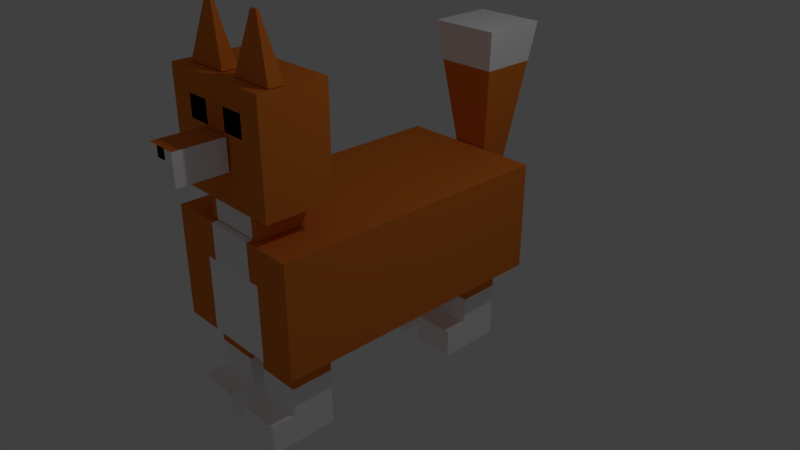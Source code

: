 # Source: zorro.blend  (saved by Blender 2.79.0; exported with 4.5.12 LTS)
import bpy
from mathutils import Matrix  # noqa: F401  (used for matrix-valued properties, if any)

bpy.ops.wm.read_factory_settings(use_empty=True)
scene = bpy.context.scene
scene.name = 'Scene'

# ---- collections
col_collection_1 = bpy.data.collections.new('Collection 1'); scene.collection.children.link(col_collection_1)

# ---- materials (node trees are filled in below, after node groups)
mat_naranja = bpy.data.materials.new('naranja')
mat_naranja.alpha_threshold = 0.0
mat_naranja.use_transparent_shadow = False
mat_naranja.diffuse_color = (0.8, 0.2071, 0.02779, 1.0)
mat_naranja.roughness = 0.5
mat_naranja.specular_intensity = 0.0
mat_blanco = bpy.data.materials.new('blanco')
mat_blanco.alpha_threshold = 0.0
mat_blanco.use_transparent_shadow = False
mat_blanco.diffuse_color = (1.0, 1.0, 1.0, 1.0)
mat_blanco.roughness = 0.5
mat_blanco.specular_intensity = 0.0
mat_blanco.line_color = (0.0, 0.0, 0.0, 1.0)
mat_negro = bpy.data.materials.new('negro')
mat_negro.alpha_threshold = 0.0
mat_negro.use_transparent_shadow = False
mat_negro.diffuse_color = (0.0, 0.0, 0.0, 1.0)
mat_negro.roughness = 0.5
mat_negro.specular_intensity = 0.0

# ---- material node trees

# ---- world
world_world = bpy.data.worlds.new('World'); scene.world = world_world
world_world.color = (0.05088, 0.05088, 0.05088)
world_world.use_sun_shadow = False
world_world.sun_shadow_jitter_overblur = 0.0
world_world.cycles.sampling_method = 'MANUAL'

# ---- cameras
cam_camera = bpy.data.cameras.new('Camera')
cam_camera.clip_end = 100.0
cam_camera.lens = 35.0
cam_camera.sensor_width = 32.0
cam_camera.sensor_height = 18.0
cam_camera.ortho_scale = 7.314
cam_camera.dof.focus_distance = 0.0
cam_camera.dof.aperture_fstop = 128.0

# ---- lights
light_lamp = bpy.data.lights.new('Lamp', 'POINT')
light_lamp.transmission_factor = 0.0
light_lamp.cutoff_distance = 30.0
light_lamp.energy = 100.0
light_lamp.shadow_buffer_clip_start = 1.001
light_lamp.shadow_soft_size = 0.1
light_lamp.shadow_maximum_resolution = 0.006
light_lamp.use_absolute_resolution = True

# ---- meshes
me_cube_012 = bpy.data.meshes.new('Cube.012')
me_cube_012.from_pydata([(-1.0, -1.0, -1.0), (-2.675, -2.675, 1.0), (-1.0, 1.0, -1.0), (-2.675, 2.675, 1.0), (1.0, -1.0, -1.0), (2.675, -2.675, 1.0), (1.0, 1.0, -1.0), (2.675, 2.675, 1.0), (-2.28, -2.28, 0.5289), (-2.28, 2.28, 0.5289), (2.28, 2.28, 0.5289), (2.28, -2.28, 0.5289), (3.919, -2.613, -2.846), (3.919, -5.981, -2.846), (0.636, -5.981, -2.846), (0.636, -2.613, -2.846), (3.919, -2.613, -1.817), (3.919, -5.981, -1.817), (0.636, -5.981, -1.817), (0.636, -2.613, -1.817), (3.919, -2.613, -2.5), (3.919, -5.981, -2.5), (0.636, -5.981, -2.5), (0.636, -2.613, -2.5), (3.919, -7.868, -2.846), (0.636, -7.868, -2.846), (3.919, -7.868, -2.5), (0.636, -7.868, -2.5), (3.919, -2.613, -2.158), (3.919, -5.981, -2.158), (0.636, -5.981, -2.158), (0.636, -2.613, -2.158), (-0.8644, -2.613, -2.846), (-0.8644, -5.981, -2.846), (-4.148, -5.981, -2.846), (-4.148, -2.613, -2.846), (-0.8644, -2.613, -1.817), (-0.8644, -5.981, -1.817), (-4.148, -5.981, -1.817), (-4.148, -2.613, -1.817), (-0.8644, -2.613, -2.5), (-0.8644, -5.981, -2.5), (-4.148, -5.981, -2.5), (-4.148, -2.613, -2.5), (-0.8644, -7.868, -2.846), (-4.148, -7.868, -2.846), (-0.8644, -7.868, -2.5), (-4.148, -7.868, -2.5), (-0.8644, -2.613, -2.158), (-0.8644, -5.981, -2.158), (-4.148, -5.981, -2.158), (-4.148, -2.613, -2.158), (-0.8644, -19.94, -2.846), (-0.8644, -23.31, -2.846), (-4.148, -23.31, -2.846), (-4.148, -19.94, -2.846), (-0.8644, -19.94, -1.817), (-0.8644, -23.31, -1.817), (-4.148, -23.31, -1.817), (-4.148, -19.94, -1.817), (-0.8644, -19.94, -2.5), (-0.8644, -23.31, -2.5), (-4.148, -23.31, -2.5), (-4.148, -19.94, -2.5), (-0.8644, -25.19, -2.846), (-4.148, -25.19, -2.846), (-0.8644, -25.19, -2.5), (-4.148, -25.19, -2.5), (-0.8644, -19.94, -2.158), (-0.8644, -23.31, -2.158), (-4.148, -23.31, -2.158), (-4.148, -19.94, -2.158), (4.236, -22.66, 1.105), (4.236, -23.86, 1.105), (0.9993, -23.86, 1.105), (0.9993, -22.66, 1.105), (2.881, -23.16, 1.743), (2.881, -23.35, 1.743), (2.354, -23.35, 1.743), (2.354, -23.16, 1.743), (-0.2784, -22.66, 1.105), (-0.2784, -23.86, 1.105), (-3.515, -23.86, 1.105), (-3.515, -22.66, 1.105), (-1.633, -23.16, 1.743), (-1.633, -23.35, 1.743), (-2.16, -23.35, 1.743), (-2.16, -23.16, 1.743), (1.189, -24.95, 0.2268), (1.189, -28.68, 0.2268), (-1.189, -28.68, 0.2268), (-1.189, -24.95, 0.2268), (1.189, -24.95, 0.5784), (1.189, -28.68, 0.5784), (-1.189, -28.68, 0.5784), (-1.189, -24.95, 0.5784), (0.3963, -24.95, 0.2268), (-0.3963, -24.95, 0.2268), (0.3963, -28.68, 0.2268), (-0.3963, -28.68, 0.2268), (0.3963, -24.95, 0.5784), (-0.3963, -24.95, 0.5784), (0.3963, -28.68, 0.5784), (-0.3963, -28.68, 0.5784), (1.189, -24.95, 0.344), (1.189, -24.95, 0.4612), (1.189, -28.68, 0.344), (1.189, -28.68, 0.4612), (-1.189, -28.68, 0.344), (-1.189, -28.68, 0.4612), (-1.189, -24.95, 0.344), (-1.189, -24.95, 0.4612), (0.3963, -24.95, 0.344), (0.3963, -24.95, 0.4612), (-0.3963, -24.95, 0.344), (-0.3963, -24.95, 0.4612), (0.3963, -28.68, 0.4612), (0.3963, -28.68, 0.344), (-0.3963, -28.68, 0.4612), (-0.3963, -28.68, 0.344), (2.387, -20.22, -0.4766), (2.387, -24.15, -0.4766), (-2.387, -24.15, -0.4766), (-2.387, -20.22, -0.4766), (2.387, -20.22, -0.1574), (2.387, -24.15, -0.1574), (-2.387, -24.15, -0.1574), (-2.387, -20.22, -0.1574), (-1.921, -20.22, -0.4766), (-1.921, -24.15, -0.4766), (-1.921, -20.22, -0.1574), (-1.921, -24.15, -0.1574), (1.877, -20.22, -0.4766), (1.877, -24.15, -0.4766), (1.877, -20.22, -0.1574), (1.877, -24.15, -0.1574), (3.919, -19.94, -2.846), (3.919, -23.31, -2.846), (0.636, -23.31, -2.846), (0.636, -19.94, -2.846), (3.919, -19.94, -1.817), (3.919, -23.31, -1.817), (0.636, -23.31, -1.817), (0.636, -19.94, -1.817), (3.919, -19.94, -2.5), (3.919, -23.31, -2.5), (0.636, -23.31, -2.5), (0.636, -19.94, -2.5), (3.919, -25.19, -2.846), (0.636, -25.19, -2.846), (3.919, -25.19, -2.5), (0.636, -25.19, -2.5), (3.919, -19.94, -2.158), (3.919, -23.31, -2.158), (0.636, -23.31, -2.158), (0.636, -19.94, -2.158), (4.37, -19.57, -0.1551), (4.37, -24.8, -0.1551), (-4.37, -24.8, -0.1551), (-4.37, -19.57, -0.1551), (4.37, -19.57, 1.096), (4.37, -24.8, 1.096), (-4.37, -24.8, 1.096), (-4.37, -19.57, 1.096), (4.37, -19.57, 0.1013), (4.37, -19.57, 0.3515), (4.37, -19.57, 0.6016), (4.37, -19.57, 0.8518), (4.37, -24.8, 0.1013), (4.37, -24.8, 0.3515), (4.37, -24.8, 0.6016), (4.37, -24.8, 0.8518), (-4.37, -24.8, 0.1013), (-4.37, -24.8, 0.3515), (-4.37, -24.8, 0.6016), (-4.37, -24.8, 0.8518), (-4.37, -19.57, 0.1013), (-4.37, -19.57, 0.3515), (-4.37, -19.57, 0.6016), (-4.37, -19.57, 0.8518), (2.622, -19.57, -0.1551), (0.874, -19.57, -0.1551), (-0.874, -19.57, -0.1551), (-2.622, -19.57, -0.1551), (2.622, -24.8, -0.1551), (0.874, -24.8, -0.1551), (-0.874, -24.8, -0.1551), (-2.622, -24.8, -0.1551), (2.622, -19.57, 1.096), (0.874, -19.57, 1.096), (-0.874, -19.57, 1.096), (-2.622, -19.57, 1.096), (2.622, -24.8, 1.096), (0.874, -24.8, 1.096), (-0.874, -24.8, 1.096), (-2.622, -24.8, 1.096), (2.622, -19.57, 0.8518), (0.874, -19.57, 0.8518), (-0.874, -19.57, 0.8518), (-2.622, -19.57, 0.8518), (2.622, -19.57, 0.6016), (0.874, -19.57, 0.6016), (-0.874, -19.57, 0.6016), (-2.622, -19.57, 0.6016), (2.622, -19.57, 0.3515), (0.874, -19.57, 0.3515), (-0.874, -19.57, 0.3515), (-2.622, -19.57, 0.3515), (2.622, -19.57, 0.1013), (0.874, -19.57, 0.1013), (-0.874, -19.57, 0.1013), (-2.622, -19.57, 0.1013), (2.622, -24.8, 0.1013), (0.874, -24.8, 0.1013), (-0.874, -24.8, 0.1013), (-2.622, -24.8, 0.1013), (2.622, -24.8, 0.3515), (0.874, -24.8, 0.3515), (-0.874, -24.8, 0.3515), (-2.622, -24.8, 0.3515), (2.622, -24.8, 0.6016), (0.874, -24.8, 0.6016), (-0.874, -24.8, 0.6016), (-2.622, -24.8, 0.6016), (2.622, -24.8, 0.8518), (0.874, -24.8, 0.8518), (-0.874, -24.8, 0.8518), (-2.622, -24.8, 0.8518), (5.631, -1.563, -1.813), (5.631, -24.65, -1.813), (-5.631, -24.65, -1.813), (-5.631, -1.563, -1.813), (5.631, -1.563, -0.4847), (5.631, -24.65, -0.4847), (-5.631, -24.65, -0.4847), (-5.631, -1.563, -0.4847), (1.877, -1.563, -1.813), (-1.877, -1.563, -1.813), (1.877, -24.65, -1.813), (-1.877, -24.65, -1.813), (1.877, -1.563, -0.4847), (-1.877, -1.563, -0.4847), (1.877, -24.65, -0.4847), (-1.877, -24.65, -0.4847), (5.631, -1.563, -0.9189), (5.631, -24.65, -0.9189), (-5.631, -24.65, -0.9189), (-5.631, -1.563, -0.9189), (1.877, -1.563, -0.9189), (-1.877, -1.563, -0.9189), (1.877, -24.65, -0.9189), (-1.877, -24.65, -0.9189), (2.69, -1.563, -1.813), (2.69, -24.65, -1.813), (2.69, -1.563, -0.4847), (2.69, -24.65, -0.4847), (2.69, -24.65, -0.9189), (2.69, -1.563, -0.9189), (-2.666, -1.563, -1.813), (-2.666, -24.65, -1.813), (-2.666, -1.563, -0.4847), (-2.666, -24.65, -0.4847), (-2.666, -1.563, -0.9189), (-2.666, -24.65, -0.9189), (5.631, -20.3, -1.813), (-5.631, -20.3, -1.813), (5.631, -20.3, -0.4847), (-5.631, -20.3, -0.4847), (1.877, -20.3, -0.4847), (-1.877, -20.3, -0.4847), (1.877, -20.3, -1.813), (-1.877, -20.3, -1.813), (-5.631, -20.3, -0.9189), (5.631, -20.3, -0.9189), (2.69, -20.3, -1.813), (2.69, -20.3, -0.4847), (-2.666, -20.3, -0.4847), (-2.666, -20.3, -1.813)], [], [(8, 1, 3, 9), (9, 3, 7, 10), (10, 7, 5, 11), (11, 5, 1, 8), (2, 6, 4, 0), (7, 3, 1, 5), (4, 11, 8, 0), (6, 10, 11, 4), (2, 9, 10, 6), (0, 8, 9, 2), (12, 13, 14, 15), (16, 19, 18, 17), (28, 16, 17, 29), (29, 17, 18, 30), (30, 18, 19, 31), (20, 12, 15, 23), (28, 20, 23, 31), (14, 22, 23, 15), (21, 22, 27, 26), (12, 20, 21, 13), (24, 26, 27, 25), (14, 13, 24, 25), (22, 14, 25, 27), (13, 21, 26, 24), (16, 28, 31, 19), (22, 30, 31, 23), (21, 29, 30, 22), (20, 28, 29, 21), (32, 33, 34, 35), (36, 39, 38, 37), (48, 36, 37, 49), (49, 37, 38, 50), (50, 38, 39, 51), (40, 32, 35, 43), (48, 40, 43, 51), (34, 42, 43, 35), (41, 42, 47, 46), (32, 40, 41, 33), (44, 46, 47, 45), (34, 33, 44, 45), (42, 34, 45, 47), (33, 41, 46, 44), (36, 48, 51, 39), (42, 50, 51, 43), (41, 49, 50, 42), (40, 48, 49, 41), (52, 53, 54, 55), (56, 59, 58, 57), (68, 56, 57, 69), (69, 57, 58, 70), (70, 58, 59, 71), (60, 52, 55, 63), (68, 60, 63, 71), (54, 62, 63, 55), (61, 62, 67, 66), (52, 60, 61, 53), (64, 66, 67, 65), (54, 53, 64, 65), (62, 54, 65, 67), (53, 61, 66, 64), (56, 68, 71, 59), (62, 70, 71, 63), (61, 69, 70, 62), (60, 68, 69, 61), (72, 73, 74, 75), (76, 79, 78, 77), (72, 76, 77, 73), (73, 77, 78, 74), (74, 78, 79, 75), (76, 72, 75, 79), (80, 81, 82, 83), (84, 87, 86, 85), (80, 84, 85, 81), (81, 85, 86, 82), (82, 86, 87, 83), (84, 80, 83, 87), (97, 99, 90, 91), (101, 95, 94, 103), (105, 92, 93, 107), (118, 103, 94, 109), (109, 94, 95, 111), (114, 97, 91, 110), (104, 88, 96, 112), (112, 96, 97, 114), (107, 93, 102, 116), (116, 102, 103, 118), (92, 100, 102, 93), (100, 101, 103, 102), (88, 89, 98, 96), (96, 98, 99, 97), (98, 117, 119, 99), (117, 116, 118, 119), (89, 106, 117, 98), (106, 107, 116, 117), (100, 113, 115, 101), (113, 112, 114, 115), (92, 105, 113, 100), (105, 104, 112, 113), (101, 115, 111, 95), (115, 114, 110, 111), (90, 108, 110, 91), (108, 109, 111, 110), (99, 119, 108, 90), (119, 118, 109, 108), (88, 104, 106, 89), (104, 105, 107, 106), (128, 129, 122, 123), (130, 127, 126, 131), (120, 124, 125, 121), (129, 131, 126, 122), (122, 126, 127, 123), (130, 128, 123, 127), (134, 132, 128, 130), (133, 135, 131, 129), (134, 130, 131, 135), (132, 133, 129, 128), (120, 121, 133, 132), (124, 134, 135, 125), (121, 125, 135, 133), (124, 120, 132, 134), (136, 137, 138, 139), (140, 143, 142, 141), (152, 140, 141, 153), (153, 141, 142, 154), (154, 142, 143, 155), (144, 136, 139, 147), (152, 144, 147, 155), (138, 146, 147, 139), (145, 146, 151, 150), (136, 144, 145, 137), (148, 150, 151, 149), (138, 137, 148, 149), (146, 138, 149, 151), (137, 145, 150, 148), (140, 152, 155, 143), (146, 154, 155, 147), (145, 153, 154, 146), (144, 152, 153, 145), (183, 187, 158, 159), (191, 163, 162, 195), (167, 160, 161, 171), (227, 195, 162, 175), (175, 162, 163, 179), (211, 183, 159, 176), (191, 199, 179, 163), (199, 203, 178, 179), (203, 207, 177, 178), (207, 211, 176, 177), (158, 172, 176, 159), (172, 173, 177, 176), (173, 174, 178, 177), (174, 175, 179, 178), (187, 215, 172, 158), (215, 219, 173, 172), (219, 223, 174, 173), (223, 227, 175, 174), (156, 164, 168, 157), (164, 165, 169, 168), (165, 166, 170, 169), (166, 167, 171, 170), (170, 171, 224, 220), (220, 224, 225, 221), (221, 225, 226, 222), (222, 226, 227, 223), (169, 170, 220, 216), (216, 220, 221, 217), (217, 221, 222, 218), (218, 222, 223, 219), (168, 169, 216, 212), (212, 216, 217, 213), (213, 217, 218, 214), (214, 218, 219, 215), (157, 168, 212, 184), (184, 212, 213, 185), (185, 213, 214, 186), (186, 214, 215, 187), (165, 164, 208, 204), (204, 208, 209, 205), (205, 209, 210, 206), (206, 210, 211, 207), (166, 165, 204, 200), (200, 204, 205, 201), (201, 205, 206, 202), (202, 206, 207, 203), (167, 166, 200, 196), (196, 200, 201, 197), (197, 201, 202, 198), (198, 202, 203, 199), (160, 167, 196, 188), (188, 196, 197, 189), (189, 197, 198, 190), (190, 198, 199, 191), (164, 156, 180, 208), (208, 180, 181, 209), (209, 181, 182, 210), (210, 182, 183, 211), (171, 161, 192, 224), (224, 192, 193, 225), (225, 193, 194, 226), (226, 194, 195, 227), (160, 188, 192, 161), (188, 189, 193, 192), (189, 190, 194, 193), (190, 191, 195, 194), (156, 157, 184, 180), (180, 184, 185, 181), (181, 185, 186, 182), (182, 186, 187, 183), (277, 259, 230, 265), (276, 267, 234, 261), (273, 266, 233, 245), (263, 261, 234, 246), (272, 267, 235, 247), (262, 258, 231, 247), (257, 252, 236, 248), (248, 236, 237, 249), (256, 255, 242, 250), (250, 242, 243, 251), (275, 268, 242, 255), (268, 269, 243, 242), (274, 253, 238, 270), (270, 238, 239, 271), (238, 250, 251, 239), (253, 256, 250, 238), (240, 248, 249, 241), (254, 257, 248, 240), (260, 262, 247, 235), (265, 272, 247, 231), (259, 263, 246, 230), (264, 273, 245, 229), (232, 244, 257, 254), (229, 245, 256, 253), (264, 229, 253, 274), (266, 275, 255, 233), (245, 233, 255, 256), (244, 228, 252, 257), (239, 251, 263, 259), (241, 249, 262, 260), (249, 237, 258, 262), (251, 243, 261, 263), (269, 276, 261, 243), (271, 239, 259, 277), (237, 271, 277, 258), (241, 260, 276, 269), (232, 254, 275, 266), (228, 264, 274, 252), (228, 244, 273, 264), (230, 246, 272, 265), (236, 270, 271, 237), (252, 274, 270, 236), (240, 241, 269, 268), (254, 240, 268, 275), (246, 234, 267, 272), (244, 232, 266, 273), (260, 235, 267, 276), (258, 277, 265, 231)])
me_cube_012.polygons.foreach_set('material_index', [1, 1, 1, 1, 0, 1, 0, 0, 0, 0, 1, 1, 0, 0, 0, 1, 1, 1, 1, 1, 1, 1, 1, 1, 0, 1, 1, 1, 1, 1, 0, 0, 0, 1, 1, 1, 1, 1, 1, 1, 1, 1, 0, 1, 1, 1, 1, 1, 0, 0, 0, 1, 1, 1, 1, 1, 1, 1, 1, 1, 0, 1, 1, 1, 0, 0, 0, 0, 0, 0, 0, 0, 0, 0, 0, 0, 0, 0, 1, 1, 1, 1, 1, 1, 1, 2, 0, 0, 0, 0, 1, 1, 1, 1, 1, 1, 1, 1, 1, 1, 1, 1, 1, 1, 1, 1, 0, 0, 0, 0, 0, 0, 0, 1, 0, 0, 0, 0, 0, 0, 1, 1, 0, 0, 0, 1, 1, 1, 1, 1, 1, 1, 1, 1, 0, 1, 1, 1, 0, 0, 0, 0, 0, 0, 0, 0, 0, 0, 0, 0, 0, 0, 0, 0, 0, 0, 0, 0, 0, 0, 0, 2, 0, 2, 0, 0, 0, 0, 0, 0, 0, 0, 0, 0, 0, 0, 0, 0, 0, 0, 0, 0, 0, 0, 0, 0, 0, 0, 0, 0, 0, 0, 0, 0, 0, 0, 0, 0, 0, 0, 0, 0, 0, 0, 0, 0, 0, 0, 0, 0, 0, 0, 0, 0, 0, 0, 0, 1, 0, 1, 0, 1, 1, 1, 0, 0, 0, 0, 0, 0, 0, 0, 0, 0, 0, 0, 1, 0, 0, 0, 0, 0, 0, 0, 0, 0, 0, 0, 1, 0, 0, 0, 0, 0, 0, 0])
me_cube_012.materials.append(mat_naranja)
me_cube_012.materials.append(mat_blanco)
me_cube_012.materials.append(mat_negro)
me_cube_012.use_remesh_preserve_volume = False
me_cube_012.use_remesh_preserve_attributes = False
me_cube_012.use_mirror_vertex_groups = False
me_cube_012.update()
arm_armature = bpy.data.armatures.new('Armature')  # bones are not reproduced

# ---- objects
ob_armature = bpy.data.objects.new('Armature', arm_armature)
ob_cube_007 = bpy.data.objects.new('Cube.007', me_cube_012)
ob_lamp = bpy.data.objects.new('Lamp', light_lamp)
ob_camera = bpy.data.objects.new('Camera', cam_camera)

# ---- transforms, parenting, visibility, modifiers, constraints
ob_armature.location = (-0.1689, 0.0, 0.0)
ob_armature.show_in_front = True
ob_armature.lineart.crease_threshold = 0.0
ob_cube_007.parent = ob_armature
ob_cube_007.matrix_parent_inverse = Matrix(((1.0, 0.0, 0.0, 0.1689), (0.0, 1.0, 0.0, 0.0), (0.0, 0.0, 1.0, 0.0), (0.0, 0.0, 0.0, 1.0)))
ob_cube_007.location = (0.0, 2.097, 1.555)
ob_cube_007.scale = (0.1776, 0.1673, 1.11)
ob_cube_007.lineart.crease_threshold = 0.0
_vg = ob_cube_007.vertex_groups.new(name='Bone')
for _i, _w in zip([229, 230, 233, 234, 238, 239, 242, 243, 245, 246, 250, 251, 253, 255, 256, 259, 261, 263, 264, 265, 266, 267, 268, 269, 270, 271, 272, 273, 274, 275, 276, 277], [0.6074, 0.6068, 0.6958, 0.6677, 0.86, 0.8629, 0.8347, 0.8355, 0.7143, 0.709, 0.9327, 0.934, 0.8162, 0.8023, 0.8987, 0.8206, 0.801, 0.9005, 0.2124, 0.2104, 0.1204, 0.1167, 0.0901, 0.08882, 0.1483, 0.1473, 0.1257, 0.1286, 0.1577, 0.09653, 0.09446, 0.1561]): _vg.add([_i], _w, 'REPLACE')
_vg = ob_cube_007.vertex_groups.new(name='Bone.001')
_vg.add([120, 121, 122, 123, 124, 125, 126, 127, 128, 129, 130, 131, 132, 133, 134, 135, 156, 157, 158, 159, 160, 161, 162, 163, 164, 165, 166, 167, 168, 169, 170, 171, 172, 173, 174, 175, 176, 177, 178, 179, 180, 181, 182, 183, 184, 185, 186, 187, 188, 189, 190, 191, 192, 193, 194, 195, 196, 197, 198, 199, 200, 201, 202, 203, 204, 205, 206, 207, 208, 209, 210, 211, 212, 213, 214, 215, 216, 217, 218, 219, 220, 221, 222, 223, 224, 225, 226, 227], 1.0, 'REPLACE')
_vg = ob_cube_007.vertex_groups.new(name='Bone_L')
_vg.add([136, 137, 138, 139, 140, 141, 142, 143, 144, 145, 146, 147, 148, 149, 150, 151, 152, 153, 154, 155], 1.0, 'REPLACE')
_vg = ob_cube_007.vertex_groups.new(name='Bone_R')
_vg.add([52, 53, 54, 55, 56, 57, 58, 59, 60, 61, 62, 63, 64, 65, 66, 67, 68, 69, 70, 71], 1.0, 'REPLACE')
_vg = ob_cube_007.vertex_groups.new(name='Bone.002')
for _i, _w in zip([228, 229, 230, 231, 232, 233, 234, 235, 236, 237, 238, 239, 240, 241, 242, 243, 244, 245, 246, 247, 248, 249, 250, 251, 252, 253, 254, 255, 256, 257, 258, 259, 260, 261, 262, 263, 264, 265, 266, 267, 268, 269, 270, 271, 272, 273, 274, 275, 276, 277], [0.6313, 0.3799, 0.3684, 0.1217, 0.9522, 0.3021, 0.3278, 0.9106, 0.4405, 0.1217, 0.1355, 0.1307, 0.9764, 0.9676, 0.1646, 0.1635, 0.9137, 0.2823, 0.2842, 0.8134, 0.9376, 0.9083, 0.06641, 0.06468, 0.4918, 0.178, 0.9734, 0.1968, 0.1, 0.9309, 0.09561, 0.1701, 0.9591, 0.1975, 0.8849, 0.09732, 0.7582, 0.7297, 0.8756, 0.8753, 0.9084, 0.909, 0.8267, 0.8173, 0.8587, 0.8639, 0.8174, 0.9017, 0.9025, 0.8042]): _vg.add([_i], _w, 'REPLACE')
_vg = ob_cube_007.vertex_groups.new(name='Bone_L.001')
_vg.add([12, 13, 14, 15, 16, 17, 18, 19, 20, 21, 22, 23, 24, 25, 26, 27, 28, 29, 30, 31], 1.0, 'REPLACE')
_vg = ob_cube_007.vertex_groups.new(name='Bone_R.001')
for _i, _w in zip([32, 33, 34, 35, 36, 37, 38, 39, 40, 41, 42, 43, 44, 45, 46, 47, 48, 49, 50, 51, 228, 231, 232, 235, 236, 237, 241, 244, 247, 248, 249, 252, 257, 258, 260, 262, 264, 265, 270, 271, 277], [1.0, 1.0, 1.0, 1.0, 1.0, 1.0, 1.0, 1.0, 1.0, 1.0, 1.0, 1.0, 1.0, 1.0, 1.0, 1.0, 1.0, 1.0, 1.0, 1.0, 0.3444, 0.8738, 0.02994, 0.08409, 0.542, 0.8734, 0.008043, 0.07664, 0.1813, 0.05942, 0.08999, 0.4887, 0.06485, 0.9005, 0.02449, 0.113, 0.008696, 0.05992, 4.023e-06, 0.02078, 0.02932]): _vg.add([_i], _w, 'REPLACE')
_m = ob_cube_007.modifiers.new('Armature', 'ARMATURE')
_m.object = ob_armature
ob_lamp.location = (4.076, 1.005, 5.904)
ob_lamp.rotation_euler = (0.6503, 0.05522, 1.866)
ob_lamp.lock_rotations_4d = False
ob_lamp.empty_display_type = 'ARROWS'
ob_lamp.color = (0.0, 0.0, 0.0, 0.0)
ob_lamp.lineart.crease_threshold = 0.0
ob_camera.location = (7.481, -6.508, 5.344)
ob_camera.rotation_euler = (1.109, 0.0, 0.8149)
ob_camera.lock_rotations_4d = False
ob_camera.empty_display_type = 'ARROWS'
ob_camera.color = (0.0, 0.0, 0.0, 0.0)
ob_camera.display_type = 'WIRE'
ob_camera.lineart.crease_threshold = 0.0

# ---- collection membership
col_collection_1.objects.link(ob_armature)
col_collection_1.objects.link(ob_cube_007)
col_collection_1.objects.link(ob_lamp)
col_collection_1.objects.link(ob_camera)

# ---- scene / render settings (as saved in the file)
scene.camera = ob_camera
scene.frame_start = 1; scene.frame_end = 250; scene.frame_set(1)
scene.render.engine = 'BLENDER_EEVEE_NEXT'
scene.render.resolution_percentage = 50
scene.render.dither_intensity = 0.0
scene.cycles.use_denoising = False
scene.cycles.samples = 128
scene.cycles.sampling_pattern = 'TABULATED_SOBOL'
scene.cycles.use_adaptive_sampling = False
scene.cycles.use_light_tree = False
scene.cycles.blur_glossy = 0.0
scene.cycles.sample_clamp_indirect = 0.0
scene.view_settings.view_transform = 'Standard'
bpy.context.view_layer.update()
